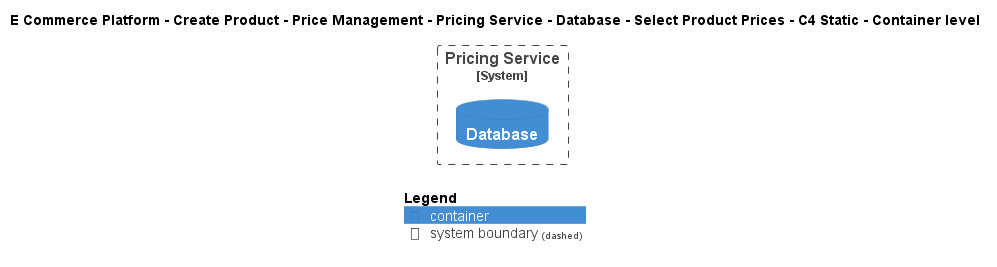

The diagram above was rendered by PlantUML. Its source (embedded in the PNG):
@startuml
!include ..\..\..\..\..\..\..\..\..\.c4s\C4_Container.puml

AddElementTag("c4interflow:lifecycle:new", $bgColor=green, $fontColor=#ffffff, $borderColor=green, $shadowing="False")
AddElementTag("c4interflow:lifecycle:changed", $bgColor=orange, $fontColor=#ffffff, $borderColor=orange, $shadowing="False")
AddElementTag("c4interflow:lifecycle:removed", $bgColor=red, $fontColor=#ffffff, $borderColor=red, $shadowing="False")

AddRelTag("c4interflow:lifecycle:new", $textColor=green, $lineColor=green)
AddRelTag("c4interflow:lifecycle:changed", $textColor=orange, $lineColor=orange)
AddRelTag("c4interflow:lifecycle:removed", $textColor=red, $lineColor=red)

SHOW_PERSON_PORTRAIT()
LAYOUT_TOP_DOWN()

skinparam linetype polyline

title E Commerce Platform - Create Product - Price Management - Pricing Service - Database - Select Product Prices - C4 Static - Container level


System_Boundary(ECommercePlatform.CreateProduct.PriceManagement.SoftwareSystems.PricingService, "Pricing Service") {
    ContainerDb(ECommercePlatform.CreateProduct.PriceManagement.SoftwareSystems.PricingService.Containers.Database, "Database", "", "")
}



SHOW_LEGEND()
@enduml